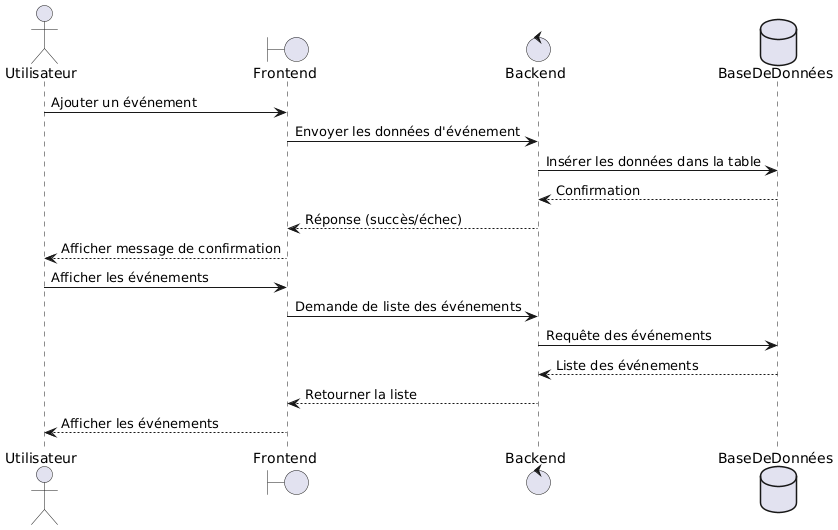

The diagram above was rendered by PlantUML. Its source (embedded in the PNG):
@startuml
actor Utilisateur
boundary Frontend
control Backend
database BaseDeDonnées

Utilisateur -> Frontend : Ajouter un événement
Frontend -> Backend : Envoyer les données d'événement
Backend -> BaseDeDonnées : Insérer les données dans la table
BaseDeDonnées --> Backend : Confirmation
Backend --> Frontend : Réponse (succès/échec)
Frontend --> Utilisateur : Afficher message de confirmation

Utilisateur -> Frontend : Afficher les événements
Frontend -> Backend : Demande de liste des événements
Backend -> BaseDeDonnées : Requête des événements
BaseDeDonnées --> Backend : Liste des événements
Backend --> Frontend : Retourner la liste
Frontend --> Utilisateur : Afficher les événements
@enduml